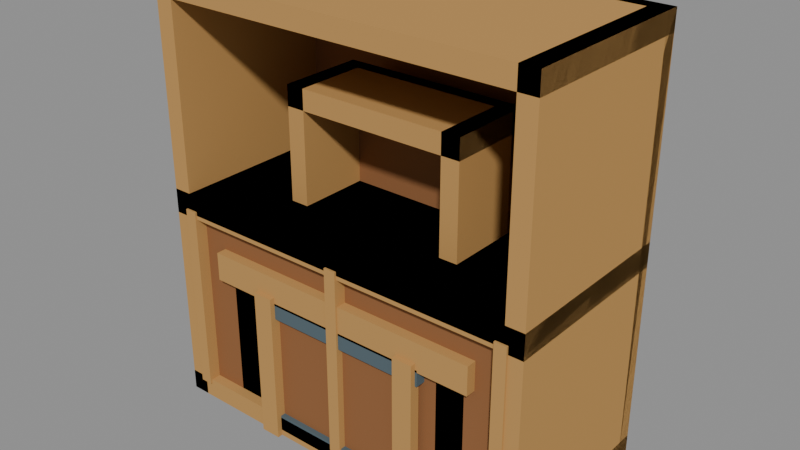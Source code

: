 # Source: furniture_prototypes.blend  (saved by Blender 4.4.32; exported with 4.5.12 LTS)
import bpy
from mathutils import Matrix  # noqa: F401  (used for matrix-valued properties, if any)

bpy.ops.wm.read_factory_settings(use_empty=True)
scene = bpy.context.scene
scene.name = 'Lantern_Lane_Assets'

# ---- materials (node trees are filled in below, after node groups)
mat_ll_honey = bpy.data.materials.new('LL_Honey')
mat_ll_honey.diffuse_color = (0.52, 0.29, 0.1, 1.0)
mat_ll_oak = bpy.data.materials.new('LL_Oak')
mat_ll_oak.diffuse_color = (0.29, 0.13, 0.055, 1.0)
mat_ll_iron = bpy.data.materials.new('LL_Iron')
mat_ll_iron.diffuse_color = (0.1, 0.14, 0.16, 1.0)

# ---- material node trees

# ---- meshes
me_table_top = bpy.data.meshes.new('table_top')
me_table_top.from_pydata([(-0.71, -0.46, -0.07), (0.71, -0.46, -0.07), (0.71, 0.46, -0.07), (-0.71, 0.46, -0.07), (-0.71, -0.46, 0.07), (0.71, -0.46, 0.07), (0.71, 0.46, 0.07), (-0.71, 0.46, 0.07)], [], [(0, 3, 2, 1), (4, 5, 6, 7), (0, 1, 5, 4), (1, 2, 6, 5), (2, 3, 7, 6), (3, 0, 4, 7)])
me_table_top.materials.append(mat_ll_honey)
me_table_top.update()
me_leg = bpy.data.meshes.new('leg')
me_leg.from_pydata([(-0.07, -0.07, -0.355), (0.07, -0.07, -0.355), (0.07, 0.07, -0.355), (-0.07, 0.07, -0.355), (-0.07, -0.07, 0.355), (0.07, -0.07, 0.355), (0.07, 0.07, 0.355), (-0.07, 0.07, 0.355)], [], [(0, 3, 2, 1), (4, 5, 6, 7), (0, 1, 5, 4), (1, 2, 6, 5), (2, 3, 7, 6), (3, 0, 4, 7)])
me_leg.materials.append(mat_ll_oak)
me_leg.update()
me_leg_001 = bpy.data.meshes.new('leg.001')
me_leg_001.from_pydata([(-0.07, -0.07, -0.355), (0.07, -0.07, -0.355), (0.07, 0.07, -0.355), (-0.07, 0.07, -0.355), (-0.07, -0.07, 0.355), (0.07, -0.07, 0.355), (0.07, 0.07, 0.355), (-0.07, 0.07, 0.355)], [], [(0, 3, 2, 1), (4, 5, 6, 7), (0, 1, 5, 4), (1, 2, 6, 5), (2, 3, 7, 6), (3, 0, 4, 7)])
me_leg_001.materials.append(mat_ll_oak)
me_leg_001.update()
me_leg_002 = bpy.data.meshes.new('leg.002')
me_leg_002.from_pydata([(-0.07, -0.07, -0.355), (0.07, -0.07, -0.355), (0.07, 0.07, -0.355), (-0.07, 0.07, -0.355), (-0.07, -0.07, 0.355), (0.07, -0.07, 0.355), (0.07, 0.07, 0.355), (-0.07, 0.07, 0.355)], [], [(0, 3, 2, 1), (4, 5, 6, 7), (0, 1, 5, 4), (1, 2, 6, 5), (2, 3, 7, 6), (3, 0, 4, 7)])
me_leg_002.materials.append(mat_ll_oak)
me_leg_002.update()
me_leg_003 = bpy.data.meshes.new('leg.003')
me_leg_003.from_pydata([(-0.07, -0.07, -0.355), (0.07, -0.07, -0.355), (0.07, 0.07, -0.355), (-0.07, 0.07, -0.355), (-0.07, -0.07, 0.355), (0.07, -0.07, 0.355), (0.07, 0.07, 0.355), (-0.07, 0.07, 0.355)], [], [(0, 3, 2, 1), (4, 5, 6, 7), (0, 1, 5, 4), (1, 2, 6, 5), (2, 3, 7, 6), (3, 0, 4, 7)])
me_leg_003.materials.append(mat_ll_oak)
me_leg_003.update()
me_back = bpy.data.meshes.new('back')
me_back.from_pydata([(-0.46, -0.035, -0.825), (0.46, -0.035, -0.825), (0.46, 0.035, -0.825), (-0.46, 0.035, -0.825), (-0.46, -0.035, 0.825), (0.46, -0.035, 0.825), (0.46, 0.035, 0.825), (-0.46, 0.035, 0.825)], [], [(0, 3, 2, 1), (4, 5, 6, 7), (0, 1, 5, 4), (1, 2, 6, 5), (2, 3, 7, 6), (3, 0, 4, 7)])
me_back.materials.append(mat_ll_oak)
me_back.update()
me_upright = bpy.data.meshes.new('upright')
me_upright.from_pydata([(-0.045, -0.21, -0.825), (0.045, -0.21, -0.825), (0.045, 0.21, -0.825), (-0.045, 0.21, -0.825), (-0.045, -0.21, 0.825), (0.045, -0.21, 0.825), (0.045, 0.21, 0.825), (-0.045, 0.21, 0.825)], [], [(0, 3, 2, 1), (4, 5, 6, 7), (0, 1, 5, 4), (1, 2, 6, 5), (2, 3, 7, 6), (3, 0, 4, 7)])
me_upright.materials.append(mat_ll_honey)
me_upright.update()
me_upright_001 = bpy.data.meshes.new('upright.001')
me_upright_001.from_pydata([(-0.045, -0.21, -0.825), (0.045, -0.21, -0.825), (0.045, 0.21, -0.825), (-0.045, 0.21, -0.825), (-0.045, -0.21, 0.825), (0.045, -0.21, 0.825), (0.045, 0.21, 0.825), (-0.045, 0.21, 0.825)], [], [(0, 3, 2, 1), (4, 5, 6, 7), (0, 1, 5, 4), (1, 2, 6, 5), (2, 3, 7, 6), (3, 0, 4, 7)])
me_upright_001.materials.append(mat_ll_honey)
me_upright_001.update()
me_shelf = bpy.data.meshes.new('shelf')
me_shelf.from_pydata([(-0.46, -0.21, -0.05), (0.46, -0.21, -0.05), (0.46, 0.21, -0.05), (-0.46, 0.21, -0.05), (-0.46, -0.21, 0.05), (0.46, -0.21, 0.05), (0.46, 0.21, 0.05), (-0.46, 0.21, 0.05)], [], [(0, 3, 2, 1), (4, 5, 6, 7), (0, 1, 5, 4), (1, 2, 6, 5), (2, 3, 7, 6), (3, 0, 4, 7)])
me_shelf.materials.append(mat_ll_honey)
me_shelf.update()
me_shelf_001 = bpy.data.meshes.new('shelf.001')
me_shelf_001.from_pydata([(-0.46, -0.21, -0.05), (0.46, -0.21, -0.05), (0.46, 0.21, -0.05), (-0.46, 0.21, -0.05), (-0.46, -0.21, 0.05), (0.46, -0.21, 0.05), (0.46, 0.21, 0.05), (-0.46, 0.21, 0.05)], [], [(0, 3, 2, 1), (4, 5, 6, 7), (0, 1, 5, 4), (1, 2, 6, 5), (2, 3, 7, 6), (3, 0, 4, 7)])
me_shelf_001.materials.append(mat_ll_honey)
me_shelf_001.update()
me_shelf_002 = bpy.data.meshes.new('shelf.002')
me_shelf_002.from_pydata([(-0.46, -0.21, -0.05), (0.46, -0.21, -0.05), (0.46, 0.21, -0.05), (-0.46, 0.21, -0.05), (-0.46, -0.21, 0.05), (0.46, -0.21, 0.05), (0.46, 0.21, 0.05), (-0.46, 0.21, 0.05)], [], [(0, 3, 2, 1), (4, 5, 6, 7), (0, 1, 5, 4), (1, 2, 6, 5), (2, 3, 7, 6), (3, 0, 4, 7)])
me_shelf_002.materials.append(mat_ll_honey)
me_shelf_002.update()
me_back_001 = bpy.data.meshes.new('back.001')
me_back_001.from_pydata([(-0.96, -0.035, -1.05), (0.96, -0.035, -1.05), (0.96, 0.035, -1.05), (-0.96, 0.035, -1.05), (-0.96, -0.035, 1.05), (0.96, -0.035, 1.05), (0.96, 0.035, 1.05), (-0.96, 0.035, 1.05)], [], [(0, 3, 2, 1), (4, 5, 6, 7), (0, 1, 5, 4), (1, 2, 6, 5), (2, 3, 7, 6), (3, 0, 4, 7)])
me_back_001.materials.append(mat_ll_oak)
me_back_001.update()
me_upright_002 = bpy.data.meshes.new('upright.002')
me_upright_002.from_pydata([(-0.045, -0.46, -1.05), (0.045, -0.46, -1.05), (0.045, 0.46, -1.05), (-0.045, 0.46, -1.05), (-0.045, -0.46, 1.05), (0.045, -0.46, 1.05), (0.045, 0.46, 1.05), (-0.045, 0.46, 1.05)], [], [(0, 3, 2, 1), (4, 5, 6, 7), (0, 1, 5, 4), (1, 2, 6, 5), (2, 3, 7, 6), (3, 0, 4, 7)])
me_upright_002.materials.append(mat_ll_honey)
me_upright_002.update()
me_upright_003 = bpy.data.meshes.new('upright.003')
me_upright_003.from_pydata([(-0.045, -0.46, -1.05), (0.045, -0.46, -1.05), (0.045, 0.46, -1.05), (-0.045, 0.46, -1.05), (-0.045, -0.46, 1.05), (0.045, -0.46, 1.05), (0.045, 0.46, 1.05), (-0.045, 0.46, 1.05)], [], [(0, 3, 2, 1), (4, 5, 6, 7), (0, 1, 5, 4), (1, 2, 6, 5), (2, 3, 7, 6), (3, 0, 4, 7)])
me_upright_003.materials.append(mat_ll_honey)
me_upright_003.update()
me_shelf_003 = bpy.data.meshes.new('shelf.003')
me_shelf_003.from_pydata([(-0.96, -0.46, -0.05), (0.96, -0.46, -0.05), (0.96, 0.46, -0.05), (-0.96, 0.46, -0.05), (-0.96, -0.46, 0.05), (0.96, -0.46, 0.05), (0.96, 0.46, 0.05), (-0.96, 0.46, 0.05)], [], [(0, 3, 2, 1), (4, 5, 6, 7), (0, 1, 5, 4), (1, 2, 6, 5), (2, 3, 7, 6), (3, 0, 4, 7)])
me_shelf_003.materials.append(mat_ll_honey)
me_shelf_003.update()
me_shelf_004 = bpy.data.meshes.new('shelf.004')
me_shelf_004.from_pydata([(-0.96, -0.46, -0.05), (0.96, -0.46, -0.05), (0.96, 0.46, -0.05), (-0.96, 0.46, -0.05), (-0.96, -0.46, 0.05), (0.96, -0.46, 0.05), (0.96, 0.46, 0.05), (-0.96, 0.46, 0.05)], [], [(0, 3, 2, 1), (4, 5, 6, 7), (0, 1, 5, 4), (1, 2, 6, 5), (2, 3, 7, 6), (3, 0, 4, 7)])
me_shelf_004.materials.append(mat_ll_honey)
me_shelf_004.update()
me_shelf_005 = bpy.data.meshes.new('shelf.005')
me_shelf_005.from_pydata([(-0.96, -0.46, -0.05), (0.96, -0.46, -0.05), (0.96, 0.46, -0.05), (-0.96, 0.46, -0.05), (-0.96, -0.46, 0.05), (0.96, -0.46, 0.05), (0.96, 0.46, 0.05), (-0.96, 0.46, 0.05)], [], [(0, 3, 2, 1), (4, 5, 6, 7), (0, 1, 5, 4), (1, 2, 6, 5), (2, 3, 7, 6), (3, 0, 4, 7)])
me_shelf_005.materials.append(mat_ll_honey)
me_shelf_005.update()
me_back_002 = bpy.data.meshes.new('back.002')
me_back_002.from_pydata([(-0.46, -0.035, -0.35), (0.46, -0.035, -0.35), (0.46, 0.035, -0.35), (-0.46, 0.035, -0.35), (-0.46, -0.035, 0.35), (0.46, -0.035, 0.35), (0.46, 0.035, 0.35), (-0.46, 0.035, 0.35)], [], [(0, 3, 2, 1), (4, 5, 6, 7), (0, 1, 5, 4), (1, 2, 6, 5), (2, 3, 7, 6), (3, 0, 4, 7)])
me_back_002.materials.append(mat_ll_oak)
me_back_002.update()
me_upright_004 = bpy.data.meshes.new('upright.004')
me_upright_004.from_pydata([(-0.045, -0.21, -0.35), (0.045, -0.21, -0.35), (0.045, 0.21, -0.35), (-0.045, 0.21, -0.35), (-0.045, -0.21, 0.35), (0.045, -0.21, 0.35), (0.045, 0.21, 0.35), (-0.045, 0.21, 0.35)], [], [(0, 3, 2, 1), (4, 5, 6, 7), (0, 1, 5, 4), (1, 2, 6, 5), (2, 3, 7, 6), (3, 0, 4, 7)])
me_upright_004.materials.append(mat_ll_honey)
me_upright_004.update()
me_upright_005 = bpy.data.meshes.new('upright.005')
me_upright_005.from_pydata([(-0.045, -0.21, -0.35), (0.045, -0.21, -0.35), (0.045, 0.21, -0.35), (-0.045, 0.21, -0.35), (-0.045, -0.21, 0.35), (0.045, -0.21, 0.35), (0.045, 0.21, 0.35), (-0.045, 0.21, 0.35)], [], [(0, 3, 2, 1), (4, 5, 6, 7), (0, 1, 5, 4), (1, 2, 6, 5), (2, 3, 7, 6), (3, 0, 4, 7)])
me_upright_005.materials.append(mat_ll_honey)
me_upright_005.update()
me_shelf_006 = bpy.data.meshes.new('shelf.006')
me_shelf_006.from_pydata([(-0.46, -0.21, -0.05), (0.46, -0.21, -0.05), (0.46, 0.21, -0.05), (-0.46, 0.21, -0.05), (-0.46, -0.21, 0.05), (0.46, -0.21, 0.05), (0.46, 0.21, 0.05), (-0.46, 0.21, 0.05)], [], [(0, 3, 2, 1), (4, 5, 6, 7), (0, 1, 5, 4), (1, 2, 6, 5), (2, 3, 7, 6), (3, 0, 4, 7)])
me_shelf_006.materials.append(mat_ll_honey)
me_shelf_006.update()
me_shelf_007 = bpy.data.meshes.new('shelf.007')
me_shelf_007.from_pydata([(-0.46, -0.21, -0.05), (0.46, -0.21, -0.05), (0.46, 0.21, -0.05), (-0.46, 0.21, -0.05), (-0.46, -0.21, 0.05), (0.46, -0.21, 0.05), (0.46, 0.21, 0.05), (-0.46, 0.21, 0.05)], [], [(0, 3, 2, 1), (4, 5, 6, 7), (0, 1, 5, 4), (1, 2, 6, 5), (2, 3, 7, 6), (3, 0, 4, 7)])
me_shelf_007.materials.append(mat_ll_honey)
me_shelf_007.update()
me_shelf_008 = bpy.data.meshes.new('shelf.008')
me_shelf_008.from_pydata([(-0.46, -0.21, -0.05), (0.46, -0.21, -0.05), (0.46, 0.21, -0.05), (-0.46, 0.21, -0.05), (-0.46, -0.21, 0.05), (0.46, -0.21, 0.05), (0.46, 0.21, 0.05), (-0.46, 0.21, 0.05)], [], [(0, 3, 2, 1), (4, 5, 6, 7), (0, 1, 5, 4), (1, 2, 6, 5), (2, 3, 7, 6), (3, 0, 4, 7)])
me_shelf_008.materials.append(mat_ll_honey)
me_shelf_008.update()
me_cabinet = bpy.data.meshes.new('cabinet')
me_cabinet.from_pydata([(-0.91, -0.41, -0.49), (0.91, -0.41, -0.49), (0.91, 0.41, -0.49), (-0.91, 0.41, -0.49), (-0.91, -0.41, 0.49), (0.91, -0.41, 0.49), (0.91, 0.41, 0.49), (-0.91, 0.41, 0.49)], [], [(0, 3, 2, 1), (4, 5, 6, 7), (0, 1, 5, 4), (1, 2, 6, 5), (2, 3, 7, 6), (3, 0, 4, 7)])
me_cabinet.materials.append(mat_ll_oak)
me_cabinet.update()
me_top = bpy.data.meshes.new('top')
me_top.from_pydata([(-0.96, -0.46, -0.06), (0.96, -0.46, -0.06), (0.96, 0.46, -0.06), (-0.96, 0.46, -0.06), (-0.96, -0.46, 0.06), (0.96, -0.46, 0.06), (0.96, 0.46, 0.06), (-0.96, 0.46, 0.06)], [], [(0, 3, 2, 1), (4, 5, 6, 7), (0, 1, 5, 4), (1, 2, 6, 5), (2, 3, 7, 6), (3, 0, 4, 7)])
me_top.materials.append(mat_ll_honey)
me_top.update()
me_trim = bpy.data.meshes.new('trim')
me_trim.from_pydata([(-0.03, -0.03, -0.47), (0.03, -0.03, -0.47), (0.03, 0.03, -0.47), (-0.03, 0.03, -0.47), (-0.03, -0.03, 0.47), (0.03, -0.03, 0.47), (0.03, 0.03, 0.47), (-0.03, 0.03, 0.47)], [], [(0, 3, 2, 1), (4, 5, 6, 7), (0, 1, 5, 4), (1, 2, 6, 5), (2, 3, 7, 6), (3, 0, 4, 7)])
me_trim.materials.append(mat_ll_honey)
me_trim.update()
me_trim_001 = bpy.data.meshes.new('trim.001')
me_trim_001.from_pydata([(-0.03, -0.03, -0.47), (0.03, -0.03, -0.47), (0.03, 0.03, -0.47), (-0.03, 0.03, -0.47), (-0.03, -0.03, 0.47), (0.03, -0.03, 0.47), (0.03, 0.03, 0.47), (-0.03, 0.03, 0.47)], [], [(0, 3, 2, 1), (4, 5, 6, 7), (0, 1, 5, 4), (1, 2, 6, 5), (2, 3, 7, 6), (3, 0, 4, 7)])
me_trim_001.materials.append(mat_ll_honey)
me_trim_001.update()
me_trim_002 = bpy.data.meshes.new('trim.002')
me_trim_002.from_pydata([(-0.03, -0.03, -0.47), (0.03, -0.03, -0.47), (0.03, 0.03, -0.47), (-0.03, 0.03, -0.47), (-0.03, -0.03, 0.47), (0.03, -0.03, 0.47), (0.03, 0.03, 0.47), (-0.03, 0.03, 0.47)], [], [(0, 3, 2, 1), (4, 5, 6, 7), (0, 1, 5, 4), (1, 2, 6, 5), (2, 3, 7, 6), (3, 0, 4, 7)])
me_trim_002.materials.append(mat_ll_honey)
me_trim_002.update()
me_crate = bpy.data.meshes.new('crate')
me_crate.from_pydata([(-0.435, -0.435, -0.35), (0.435, -0.435, -0.35), (0.435, 0.435, -0.35), (-0.435, 0.435, -0.35), (-0.435, -0.435, 0.35), (0.435, -0.435, 0.35), (0.435, 0.435, 0.35), (-0.435, 0.435, 0.35)], [], [(0, 3, 2, 1), (4, 5, 6, 7), (0, 1, 5, 4), (1, 2, 6, 5), (2, 3, 7, 6), (3, 0, 4, 7)])
me_crate.materials.append(mat_ll_oak)
me_crate.update()
me_band = bpy.data.meshes.new('band')
me_band.from_pydata([(-0.46, -0.46, -0.04), (0.46, -0.46, -0.04), (0.46, 0.46, -0.04), (-0.46, 0.46, -0.04), (-0.46, -0.46, 0.04), (0.46, -0.46, 0.04), (0.46, 0.46, 0.04), (-0.46, 0.46, 0.04)], [], [(0, 3, 2, 1), (4, 5, 6, 7), (0, 1, 5, 4), (1, 2, 6, 5), (2, 3, 7, 6), (3, 0, 4, 7)])
me_band.materials.append(mat_ll_iron)
me_band.update()
me_band_001 = bpy.data.meshes.new('band.001')
me_band_001.from_pydata([(-0.46, -0.46, -0.04), (0.46, -0.46, -0.04), (0.46, 0.46, -0.04), (-0.46, 0.46, -0.04), (-0.46, -0.46, 0.04), (0.46, -0.46, 0.04), (0.46, 0.46, 0.04), (-0.46, 0.46, 0.04)], [], [(0, 3, 2, 1), (4, 5, 6, 7), (0, 1, 5, 4), (1, 2, 6, 5), (2, 3, 7, 6), (3, 0, 4, 7)])
me_band_001.materials.append(mat_ll_iron)
me_band_001.update()
me_brace = bpy.data.meshes.new('brace')
me_brace.from_pydata([(-0.05, -0.025, -0.375), (0.05, -0.025, -0.375), (0.05, 0.025, -0.375), (-0.05, 0.025, -0.375), (-0.05, -0.025, 0.375), (0.05, -0.025, 0.375), (0.05, 0.025, 0.375), (-0.05, 0.025, 0.375)], [], [(0, 3, 2, 1), (4, 5, 6, 7), (0, 1, 5, 4), (1, 2, 6, 5), (2, 3, 7, 6), (3, 0, 4, 7)])
me_brace.materials.append(mat_ll_honey)
me_brace.update()
me_brace_001 = bpy.data.meshes.new('brace.001')
me_brace_001.from_pydata([(-0.05, -0.025, -0.375), (0.05, -0.025, -0.375), (0.05, 0.025, -0.375), (-0.05, 0.025, -0.375), (-0.05, -0.025, 0.375), (0.05, -0.025, 0.375), (0.05, 0.025, 0.375), (-0.05, 0.025, 0.375)], [], [(0, 3, 2, 1), (4, 5, 6, 7), (0, 1, 5, 4), (1, 2, 6, 5), (2, 3, 7, 6), (3, 0, 4, 7)])
me_brace_001.materials.append(mat_ll_honey)
me_brace_001.update()

# ---- objects
ob_table_top = bpy.data.objects.new('table_top', me_table_top)
ob_leg_004 = bpy.data.objects.new('leg.004', me_leg)
ob_leg_005 = bpy.data.objects.new('leg.005', me_leg_001)
ob_leg_006 = bpy.data.objects.new('leg.006', me_leg_002)
ob_leg_007 = bpy.data.objects.new('leg.007', me_leg_003)
ob_back = bpy.data.objects.new('back', me_back)
ob_upright = bpy.data.objects.new('upright', me_upright)
ob_upright_001 = bpy.data.objects.new('upright.001', me_upright_001)
ob_shelf = bpy.data.objects.new('shelf', me_shelf)
ob_shelf_001 = bpy.data.objects.new('shelf.001', me_shelf_001)
ob_shelf_002 = bpy.data.objects.new('shelf.002', me_shelf_002)
ob_back_001 = bpy.data.objects.new('back.001', me_back_001)
ob_upright_002 = bpy.data.objects.new('upright.002', me_upright_002)
ob_upright_003 = bpy.data.objects.new('upright.003', me_upright_003)
ob_shelf_003 = bpy.data.objects.new('shelf.003', me_shelf_003)
ob_shelf_004 = bpy.data.objects.new('shelf.004', me_shelf_004)
ob_shelf_005 = bpy.data.objects.new('shelf.005', me_shelf_005)
ob_back_002 = bpy.data.objects.new('back.002', me_back_002)
ob_upright_004 = bpy.data.objects.new('upright.004', me_upright_004)
ob_upright_005 = bpy.data.objects.new('upright.005', me_upright_005)
ob_shelf_006 = bpy.data.objects.new('shelf.006', me_shelf_006)
ob_shelf_007 = bpy.data.objects.new('shelf.007', me_shelf_007)
ob_shelf_008 = bpy.data.objects.new('shelf.008', me_shelf_008)
ob_cabinet = bpy.data.objects.new('cabinet', me_cabinet)
ob_top = bpy.data.objects.new('top', me_top)
ob_trim = bpy.data.objects.new('trim', me_trim)
ob_trim_001 = bpy.data.objects.new('trim.001', me_trim_001)
ob_trim_002 = bpy.data.objects.new('trim.002', me_trim_002)
ob_crate = bpy.data.objects.new('crate', me_crate)
ob_band = bpy.data.objects.new('band', me_band)
ob_band_001 = bpy.data.objects.new('band.001', me_band_001)
ob_brace = bpy.data.objects.new('brace', me_brace)
ob_brace_001 = bpy.data.objects.new('brace.001', me_brace_001)

# ---- transforms, parenting, visibility, modifiers, constraints
ob_table_top.location = (0.0, 0.0, 0.78)
ob_leg_004.location = (-0.59, -0.34, 0.355)
ob_leg_005.location = (-0.59, 0.34, 0.355)
ob_leg_006.location = (0.59, -0.34, 0.355)
ob_leg_007.location = (0.59, 0.34, 0.355)
ob_back.location = (0.0, 0.175, 0.825)
ob_upright.location = (-0.415, 0.0, 0.825)
ob_upright_001.location = (0.415, 0.0, 0.825)
ob_shelf.location = (0.0, 0.0, 0.05)
ob_shelf_001.location = (0.0, 0.0, 0.825)
ob_shelf_002.location = (0.0, 0.0, 1.6)
ob_back_001.location = (0.0, 0.425, 1.05)
ob_upright_002.location = (-0.915, 0.0, 1.05)
ob_upright_003.location = (0.915, 0.0, 1.05)
ob_shelf_003.location = (0.0, 0.0, 0.05)
ob_shelf_004.location = (0.0, 0.0, 1.05)
ob_shelf_005.location = (0.0, 0.0, 2.05)
ob_back_002.location = (0.0, 0.175, 0.35)
ob_upright_004.location = (-0.415, 0.0, 0.35)
ob_upright_005.location = (0.415, 0.0, 0.35)
ob_shelf_006.location = (0.0, 0.0, 0.05)
ob_shelf_007.location = (0.0, 0.0, 0.35)
ob_shelf_008.location = (0.0, 0.0, 0.65)
ob_cabinet.location = (0.0, 0.0, 0.49)
ob_top.location = (0.0, 0.0, 1.04)
ob_trim.location = (-0.86, -0.44, 0.55)
ob_trim_001.location = (0.0, -0.44, 0.55)
ob_trim_002.location = (0.86, -0.44, 0.55)
ob_crate.location = (0.0, 0.0, 0.375)
ob_band.location = (0.0, 0.0, 0.07)
ob_band_001.location = (0.0, 0.0, 0.68)
ob_brace.location = (-0.4, -0.46, 0.375)
ob_brace_001.location = (0.4, -0.46, 0.375)

# ---- collection membership
scene.collection.objects.link(ob_table_top)
scene.collection.objects.link(ob_leg_004)
scene.collection.objects.link(ob_leg_005)
scene.collection.objects.link(ob_leg_006)
scene.collection.objects.link(ob_leg_007)
scene.collection.objects.link(ob_back)
scene.collection.objects.link(ob_upright)
scene.collection.objects.link(ob_upright_001)
scene.collection.objects.link(ob_shelf)
scene.collection.objects.link(ob_shelf_001)
scene.collection.objects.link(ob_shelf_002)
scene.collection.objects.link(ob_back_001)
scene.collection.objects.link(ob_upright_002)
scene.collection.objects.link(ob_upright_003)
scene.collection.objects.link(ob_shelf_003)
scene.collection.objects.link(ob_shelf_004)
scene.collection.objects.link(ob_shelf_005)
scene.collection.objects.link(ob_back_002)
scene.collection.objects.link(ob_upright_004)
scene.collection.objects.link(ob_upright_005)
scene.collection.objects.link(ob_shelf_006)
scene.collection.objects.link(ob_shelf_007)
scene.collection.objects.link(ob_shelf_008)
scene.collection.objects.link(ob_cabinet)
scene.collection.objects.link(ob_top)
scene.collection.objects.link(ob_trim)
scene.collection.objects.link(ob_trim_001)
scene.collection.objects.link(ob_trim_002)
scene.collection.objects.link(ob_crate)
scene.collection.objects.link(ob_band)
scene.collection.objects.link(ob_band_001)
scene.collection.objects.link(ob_brace)
scene.collection.objects.link(ob_brace_001)

# ---- scene / render settings (as saved in the file)
scene.frame_start = 1; scene.frame_end = 250; scene.frame_set(1)
scene.render.engine = 'BLENDER_EEVEE_NEXT'
scene.render.image_settings.exr_codec = 'NONE'
scene.render.simplify_subdivision_render = 0
scene.render.simplify_child_particles_render = 0.0
scene.eevee.use_volume_custom_range = False
scene.eevee.use_fast_gi = False
scene.eevee.use_shadows = False
scene.view_settings.white_balance_temperature = 0.0
scene.view_settings.white_balance_tint = 0.0
scene.view_settings.white_balance_whitepoint = (2.97, 0.5193, -0.0414)
bpy.context.view_layer.update()

# ---- added for rendering (the .blend has no active camera and no usable light): camera, sun + grey world if the file has none
cam_auto = bpy.data.cameras.new('AutoCamera')
cam_auto.lens = 50.0
cam_auto.sensor_width = 36.0
cam_auto.clip_end = 1000.0
ob_auto_camera = bpy.data.objects.new('AutoCamera', cam_auto)
scene.collection.objects.link(ob_auto_camera)
ob_auto_camera.location = (2.77404, -3.34135, 3.26923)
ob_auto_camera.rotation_euler = (1.09748, -7.21219e-08, 0.694738)
scene.camera = ob_auto_camera
light_auto_sun = bpy.data.lights.new('AutoSun', 'SUN')
light_auto_sun.energy = 3.0
light_auto_sun.angle = 0.0523599
ob_auto_sun = bpy.data.objects.new('AutoSun', light_auto_sun)
scene.collection.objects.link(ob_auto_sun)
ob_auto_sun.rotation_euler = (0.872665, 0.174533, 0.523599)
if scene.world is None:
    world_auto = bpy.data.worlds.new('AutoWorld')
    world_auto.color = (0.3, 0.3, 0.3)
    scene.world = world_auto
bpy.context.view_layer.update()

